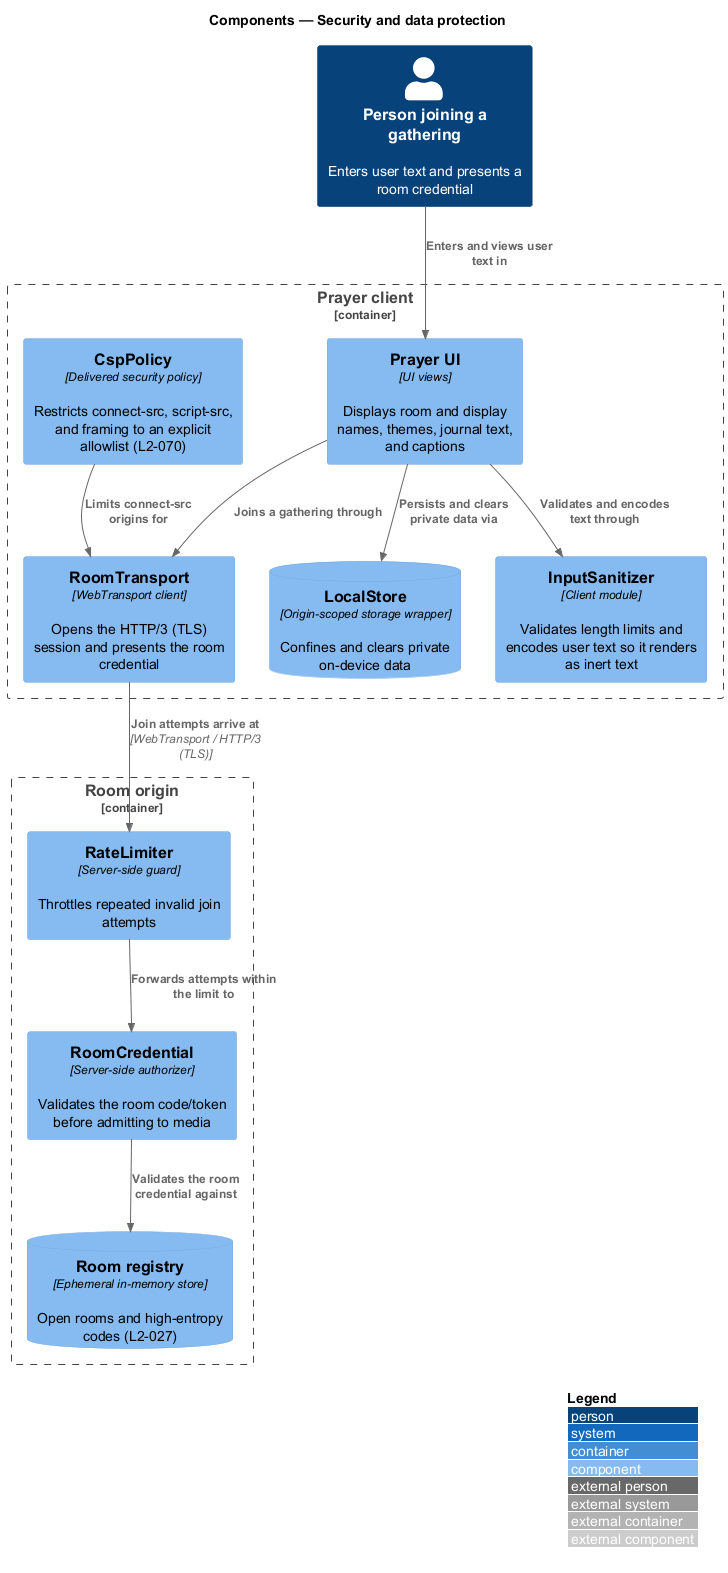

The diagram above was rendered by PlantUML. Its source (embedded in the PNG):
@startuml
!include <C4/C4_Component>
LAYOUT_WITH_LEGEND()
title Components — Security and data protection

Person(person, "Person joining a gathering", "Enters user text and presents a room credential")

Container_Boundary(spa, "Prayer client") {
  Component(ui, "Prayer UI", "UI views", "Displays room and display names, themes, journal text, and captions")
  Component(sanitizer, "InputSanitizer", "Client module", "Validates length limits and encodes user text so it renders as inert text")
  Component(csp, "CspPolicy", "Delivered security policy", "Restricts connect-src, script-src, and framing to an explicit allowlist (L2-070)")
  Component(transport, "RoomTransport", "WebTransport client", "Opens the HTTP/3 (TLS) session and presents the room credential")
  ComponentDb(localStore, "LocalStore", "Origin-scoped storage wrapper", "Confines and clears private on-device data")
}

Container_Boundary(origin, "Room origin") {
  Component(limiter, "RateLimiter", "Server-side guard", "Throttles repeated invalid join attempts")
  Component(credential, "RoomCredential", "Server-side authorizer", "Validates the room code/token before admitting to media")
  ComponentDb(registry, "Room registry", "Ephemeral in-memory store", "Open rooms and high-entropy codes (L2-027)")
}

Rel(person, ui, "Enters and views user text in")
Rel(ui, sanitizer, "Validates and encodes text through")
Rel(ui, localStore, "Persists and clears private data via")
Rel(ui, transport, "Joins a gathering through")
Rel(csp, transport, "Limits connect-src origins for")
Rel(transport, limiter, "Join attempts arrive at", "WebTransport / HTTP/3 (TLS)")
Rel(limiter, credential, "Forwards attempts within the limit to")
Rel(credential, registry, "Validates the room credential against")
@enduml